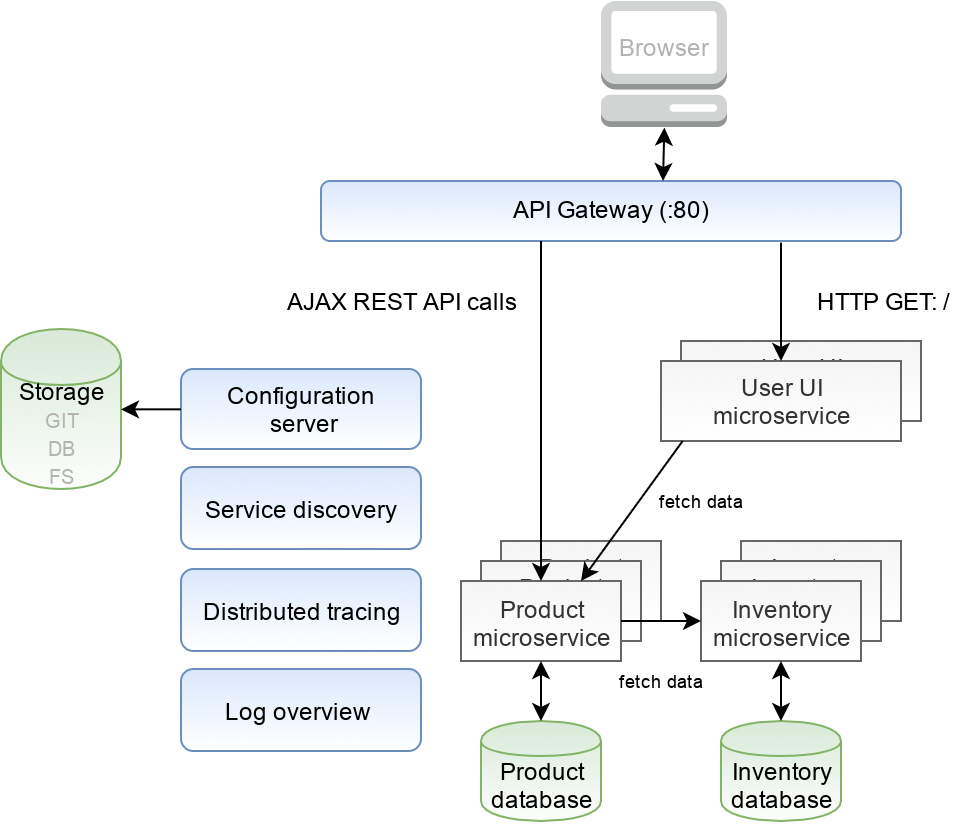

The diagram above was exported from draw.io. Its source (the exported page's mxGraphModel, read from the mxfile embedded in the PNG):
<mxGraphModel dx="895" dy="835" grid="1" gridSize="10" guides="1" tooltips="1" connect="1" arrows="1" fold="1" page="1" pageScale="1" pageWidth="850" pageHeight="1100" math="0" shadow="0">
  <root>
    <mxCell id="0" />
    <mxCell id="1" parent="0" />
    <mxCell id="Lu6PEXZTqXwqQA6S7Unv-65" value="User UI&lt;br&gt;microservice&lt;br&gt;" style="rounded=0;whiteSpace=wrap;html=1;fontColor=#333333;fillColor=#f5f5f5;strokeColor=#666666;gradientColor=#ffffff;" vertex="1" parent="1">
      <mxGeometry x="380" y="260" width="120" height="40" as="geometry" />
    </mxCell>
    <mxCell id="eFRcSGm1icCVzrCzcnZ6-11" value="Product&lt;br&gt;service&lt;br&gt;" style="rounded=0;whiteSpace=wrap;html=1;fillColor=#f5f5f5;strokeColor=#666666;fontColor=#333333;gradientColor=#ffffff;" parent="1" vertex="1">
      <mxGeometry x="290" y="360" width="80" height="40" as="geometry" />
    </mxCell>
    <mxCell id="eFRcSGm1icCVzrCzcnZ6-10" value="Product&lt;br&gt;service&lt;br&gt;" style="rounded=0;whiteSpace=wrap;html=1;fillColor=#f5f5f5;strokeColor=#666666;fontColor=#333333;gradientColor=#ffffff;" parent="1" vertex="1">
      <mxGeometry x="280" y="370" width="80" height="40" as="geometry" />
    </mxCell>
    <mxCell id="eFRcSGm1icCVzrCzcnZ6-9" value="Inventory&lt;br&gt;service&lt;br&gt;" style="rounded=0;whiteSpace=wrap;html=1;fillColor=#f5f5f5;strokeColor=#666666;fontColor=#333333;gradientColor=#ffffff;glass=0;" parent="1" vertex="1">
      <mxGeometry x="410" y="360" width="80" height="40" as="geometry" />
    </mxCell>
    <mxCell id="eFRcSGm1icCVzrCzcnZ6-8" value="Inventory&lt;br&gt;service&lt;br&gt;" style="rounded=0;whiteSpace=wrap;html=1;fillColor=#f5f5f5;strokeColor=#666666;fontColor=#333333;gradientColor=#ffffff;glass=0;" parent="1" vertex="1">
      <mxGeometry x="400" y="370" width="80" height="40" as="geometry" />
    </mxCell>
    <mxCell id="eFRcSGm1icCVzrCzcnZ6-1" value="Product&lt;br&gt;database&lt;br&gt;" style="shape=cylinder;whiteSpace=wrap;html=1;boundedLbl=1;backgroundOutline=1;fillColor=#d5e8d4;strokeColor=#82b366;gradientColor=#ffffff;" parent="1" vertex="1">
      <mxGeometry x="280" y="450" width="60" height="50" as="geometry" />
    </mxCell>
    <mxCell id="eFRcSGm1icCVzrCzcnZ6-2" value="Inventory&lt;br&gt;database&lt;br&gt;" style="shape=cylinder;whiteSpace=wrap;html=1;boundedLbl=1;backgroundOutline=1;fillColor=#d5e8d4;strokeColor=#82b366;gradientColor=#ffffff;" parent="1" vertex="1">
      <mxGeometry x="400" y="450" width="60" height="50" as="geometry" />
    </mxCell>
    <mxCell id="eFRcSGm1icCVzrCzcnZ6-3" value="Product&lt;br&gt;microservice&lt;br&gt;" style="rounded=0;whiteSpace=wrap;html=1;fillColor=#f5f5f5;strokeColor=#666666;fontColor=#333333;gradientColor=#ffffff;verticalAlign=top;" parent="1" vertex="1">
      <mxGeometry x="270" y="380" width="80" height="40" as="geometry" />
    </mxCell>
    <mxCell id="eFRcSGm1icCVzrCzcnZ6-4" value="Inventory&lt;br&gt;microservice&lt;br&gt;" style="rounded=0;whiteSpace=wrap;html=1;fillColor=#f5f5f5;strokeColor=#666666;fontColor=#333333;gradientColor=#ffffff;glass=0;verticalAlign=top;" parent="1" vertex="1">
      <mxGeometry x="390" y="380" width="80" height="40" as="geometry" />
    </mxCell>
    <mxCell id="eFRcSGm1icCVzrCzcnZ6-7" value="" style="endArrow=classic;startArrow=classic;html=1;entryX=0.5;entryY=1;entryDx=0;entryDy=0;" parent="1" source="eFRcSGm1icCVzrCzcnZ6-2" target="eFRcSGm1icCVzrCzcnZ6-4" edge="1">
      <mxGeometry width="50" height="50" relative="1" as="geometry">
        <mxPoint x="270" y="640" as="sourcePoint" />
        <mxPoint x="320" y="590" as="targetPoint" />
      </mxGeometry>
    </mxCell>
    <mxCell id="Lu6PEXZTqXwqQA6S7Unv-1" value="Service discovery&lt;br&gt;" style="rounded=1;whiteSpace=wrap;html=1;fillColor=#dae8fc;strokeColor=#6c8ebf;gradientColor=#ffffff;" vertex="1" parent="1">
      <mxGeometry x="130" y="323" width="120" height="41" as="geometry" />
    </mxCell>
    <mxCell id="Lu6PEXZTqXwqQA6S7Unv-2" value="API Gateway (:80)&lt;br&gt;" style="rounded=1;whiteSpace=wrap;html=1;fillColor=#dae8fc;strokeColor=#6c8ebf;gradientColor=#ffffff;verticalAlign=top;horizontal=1;" vertex="1" parent="1">
      <mxGeometry x="200" y="180" width="290" height="30" as="geometry" />
    </mxCell>
    <mxCell id="Lu6PEXZTqXwqQA6S7Unv-12" value="" style="endArrow=classic;html=1;entryX=0.5;entryY=0;entryDx=0;entryDy=0;" edge="1" parent="1" target="eFRcSGm1icCVzrCzcnZ6-3">
      <mxGeometry width="50" height="50" relative="1" as="geometry">
        <mxPoint x="310" y="210" as="sourcePoint" />
        <mxPoint x="230" y="300" as="targetPoint" />
      </mxGeometry>
    </mxCell>
    <mxCell id="Lu6PEXZTqXwqQA6S7Unv-18" value="Distributed tracing&lt;br&gt;" style="rounded=1;whiteSpace=wrap;html=1;fillColor=#dae8fc;strokeColor=#6c8ebf;gradientColor=#ffffff;" vertex="1" parent="1">
      <mxGeometry x="130" y="374" width="120" height="41" as="geometry" />
    </mxCell>
    <mxCell id="Lu6PEXZTqXwqQA6S7Unv-21" value="HTTP GET: /" style="text;html=1;strokeColor=none;fillColor=none;align=center;verticalAlign=middle;whiteSpace=wrap;rounded=0;" vertex="1" parent="1">
      <mxGeometry x="432.5" y="230" width="95" height="20" as="geometry" />
    </mxCell>
    <mxCell id="Lu6PEXZTqXwqQA6S7Unv-22" value="" style="endArrow=classic;startArrow=classic;html=1;entryX=0.5;entryY=1;entryDx=0;entryDy=0;entryPerimeter=0;" edge="1" parent="1" target="Lu6PEXZTqXwqQA6S7Unv-4">
      <mxGeometry width="50" height="50" relative="1" as="geometry">
        <mxPoint x="371" y="180" as="sourcePoint" />
        <mxPoint x="250" y="170" as="targetPoint" />
      </mxGeometry>
    </mxCell>
    <mxCell id="Lu6PEXZTqXwqQA6S7Unv-23" value="AJAX REST API calls" style="text;html=1;strokeColor=none;fillColor=none;align=center;verticalAlign=middle;whiteSpace=wrap;rounded=0;" vertex="1" parent="1">
      <mxGeometry x="180" y="230" width="120" height="20" as="geometry" />
    </mxCell>
    <mxCell id="Lu6PEXZTqXwqQA6S7Unv-26" value="Configuration&lt;br&gt;&amp;nbsp;server&lt;br&gt;" style="rounded=1;whiteSpace=wrap;html=1;fillColor=#dae8fc;strokeColor=#6c8ebf;gradientColor=#ffffff;" vertex="1" parent="1">
      <mxGeometry x="130" y="274" width="120" height="40" as="geometry" />
    </mxCell>
    <mxCell id="Lu6PEXZTqXwqQA6S7Unv-33" value="" style="endArrow=classic;startArrow=classic;html=1;entryX=0.5;entryY=1;entryDx=0;entryDy=0;" edge="1" parent="1" source="eFRcSGm1icCVzrCzcnZ6-1" target="eFRcSGm1icCVzrCzcnZ6-3">
      <mxGeometry width="50" height="50" relative="1" as="geometry">
        <mxPoint x="210" y="570" as="sourcePoint" />
        <mxPoint x="260" y="520" as="targetPoint" />
      </mxGeometry>
    </mxCell>
    <mxCell id="Lu6PEXZTqXwqQA6S7Unv-35" value="Log overview&lt;font color=&quot;#00bbff&quot;&gt;&amp;nbsp;&lt;/font&gt;&lt;br&gt;" style="rounded=1;whiteSpace=wrap;html=1;fillColor=#dae8fc;strokeColor=#6c8ebf;gradientColor=#ffffff;" vertex="1" parent="1">
      <mxGeometry x="130" y="424" width="120" height="41" as="geometry" />
    </mxCell>
    <mxCell id="Lu6PEXZTqXwqQA6S7Unv-38" value="Storage&lt;br&gt;&lt;font color=&quot;#b3b3b3&quot; style=&quot;font-size: 10px&quot;&gt;GIT&lt;br&gt;DB&lt;br&gt;FS&lt;/font&gt;&lt;br&gt;" style="shape=cylinder;whiteSpace=wrap;html=1;boundedLbl=1;backgroundOutline=1;fillColor=#d5e8d4;strokeColor=#82b366;gradientColor=#ffffff;" vertex="1" parent="1">
      <mxGeometry x="40" y="254" width="60" height="80" as="geometry" />
    </mxCell>
    <mxCell id="Lu6PEXZTqXwqQA6S7Unv-39" value="" style="endArrow=classic;html=1;fontColor=#000000;entryX=1;entryY=0.5;entryDx=0;entryDy=0;exitX=0;exitY=0.5;exitDx=0;exitDy=0;" edge="1" parent="1" source="Lu6PEXZTqXwqQA6S7Unv-26" target="Lu6PEXZTqXwqQA6S7Unv-38">
      <mxGeometry width="50" height="50" relative="1" as="geometry">
        <mxPoint x="50" y="543.5" as="sourcePoint" />
        <mxPoint x="100" y="493.5" as="targetPoint" />
      </mxGeometry>
    </mxCell>
    <mxCell id="Lu6PEXZTqXwqQA6S7Unv-49" value="" style="endArrow=classic;html=1;entryX=0;entryY=0.5;entryDx=0;entryDy=0;" edge="1" parent="1" target="eFRcSGm1icCVzrCzcnZ6-4">
      <mxGeometry width="50" height="50" relative="1" as="geometry">
        <mxPoint x="350" y="400" as="sourcePoint" />
        <mxPoint x="398.66666666666663" y="428.94444444444446" as="targetPoint" />
      </mxGeometry>
    </mxCell>
    <mxCell id="Lu6PEXZTqXwqQA6S7Unv-50" value="" style="group;fontColor=#000000;" vertex="1" connectable="0" parent="1">
      <mxGeometry x="340" y="90" width="63" height="63" as="geometry" />
    </mxCell>
    <mxCell id="Lu6PEXZTqXwqQA6S7Unv-4" value="" style="outlineConnect=0;dashed=0;verticalLabelPosition=bottom;verticalAlign=top;align=center;html=1;shape=mxgraph.aws3.management_console;fillColor=#D2D3D3;gradientColor=none;" vertex="1" parent="Lu6PEXZTqXwqQA6S7Unv-50">
      <mxGeometry width="63" height="63" as="geometry" />
    </mxCell>
    <mxCell id="Lu6PEXZTqXwqQA6S7Unv-36" value="Browser" style="text;html=1;strokeColor=none;fillColor=none;align=center;verticalAlign=middle;whiteSpace=wrap;rounded=0;fontColor=#B3B3B3;" vertex="1" parent="Lu6PEXZTqXwqQA6S7Unv-50">
      <mxGeometry x="11.5" y="13" width="40" height="20" as="geometry" />
    </mxCell>
    <mxCell id="Lu6PEXZTqXwqQA6S7Unv-59" value="User UI&lt;br&gt;microservice&lt;br&gt;" style="rounded=0;whiteSpace=wrap;html=1;fontColor=#333333;fillColor=#f5f5f5;strokeColor=#666666;gradientColor=#ffffff;" vertex="1" parent="1">
      <mxGeometry x="370" y="270" width="120" height="40" as="geometry" />
    </mxCell>
    <mxCell id="Lu6PEXZTqXwqQA6S7Unv-61" value="" style="endArrow=classic;html=1;strokeColor=#000000;fontColor=#000000;exitX=0.087;exitY=1.004;exitDx=0;exitDy=0;entryX=0.75;entryY=0;entryDx=0;entryDy=0;exitPerimeter=0;" edge="1" parent="1" source="Lu6PEXZTqXwqQA6S7Unv-59" target="eFRcSGm1icCVzrCzcnZ6-3">
      <mxGeometry width="50" height="50" relative="1" as="geometry">
        <mxPoint x="120" y="260" as="sourcePoint" />
        <mxPoint x="170" y="210" as="targetPoint" />
      </mxGeometry>
    </mxCell>
    <mxCell id="Lu6PEXZTqXwqQA6S7Unv-62" value="" style="endArrow=classic;html=1;strokeColor=#000000;fontColor=#000000;entryX=0.5;entryY=0;entryDx=0;entryDy=0;exitX=0.793;exitY=1.014;exitDx=0;exitDy=0;exitPerimeter=0;" edge="1" parent="1" source="Lu6PEXZTqXwqQA6S7Unv-2" target="Lu6PEXZTqXwqQA6S7Unv-59">
      <mxGeometry width="50" height="50" relative="1" as="geometry">
        <mxPoint x="430" y="222" as="sourcePoint" />
        <mxPoint x="140" y="220" as="targetPoint" />
      </mxGeometry>
    </mxCell>
    <mxCell id="Lu6PEXZTqXwqQA6S7Unv-63" value="fetch data" style="text;html=1;strokeColor=none;fillColor=none;align=center;verticalAlign=middle;whiteSpace=wrap;rounded=0;fontColor=#000000;fontSize=9;" vertex="1" parent="1">
      <mxGeometry x="349" y="330" width="82" height="20" as="geometry" />
    </mxCell>
    <mxCell id="Lu6PEXZTqXwqQA6S7Unv-64" value="&lt;font style=&quot;font-size: 9px;&quot;&gt;fetch data&lt;/font&gt;" style="text;html=1;strokeColor=none;fillColor=none;align=center;verticalAlign=middle;whiteSpace=wrap;rounded=0;fontColor=#000000;fontSize=9;" vertex="1" parent="1">
      <mxGeometry x="329" y="420" width="82" height="20" as="geometry" />
    </mxCell>
  </root>
</mxGraphModel>